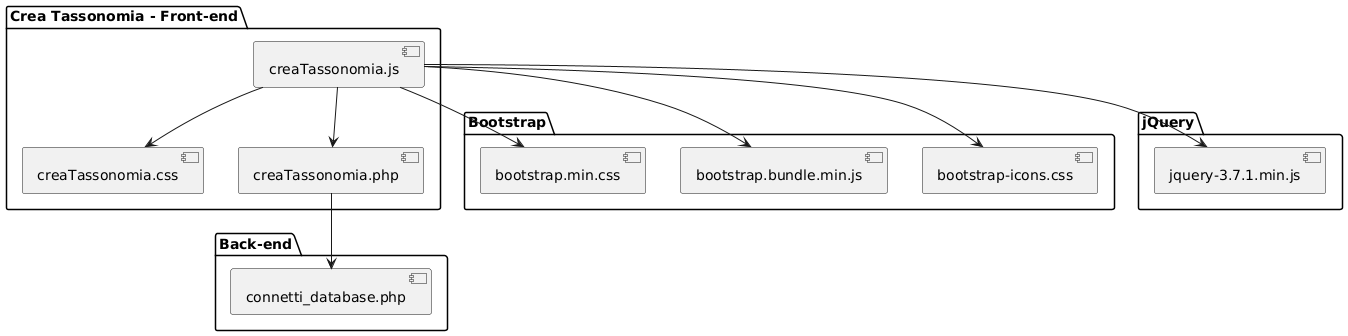

The diagram above was rendered by PlantUML. Its source (embedded in the PNG):
@startuml
package "Bootstrap" {
  [bootstrap.min.css]
  [bootstrap.bundle.min.js]
  [bootstrap-icons.css]
}

package "jQuery" {
  [jquery-3.7.1.min.js]
}

package "Crea Tassonomia - Front-end" {
  [creaTassonomia.css]
  [creaTassonomia.js]
  [creaTassonomia.php]
}

package "Back-end" {
  [connetti_database.php]
}

' Inclusioni statiche da HTML o JS
[creaTassonomia.js] --> [jquery-3.7.1.min.js]
[creaTassonomia.js] --> [bootstrap.min.css]
[creaTassonomia.js] --> [bootstrap.bundle.min.js]
[creaTassonomia.js] --> [bootstrap-icons.css]
[creaTassonomia.js] --> [creaTassonomia.css]

' Chiamata PHP da JS
[creaTassonomia.js] --> [creaTassonomia.php]

' Connessione al DB
[creaTassonomia.php] --> [connetti_database.php]
@enduml